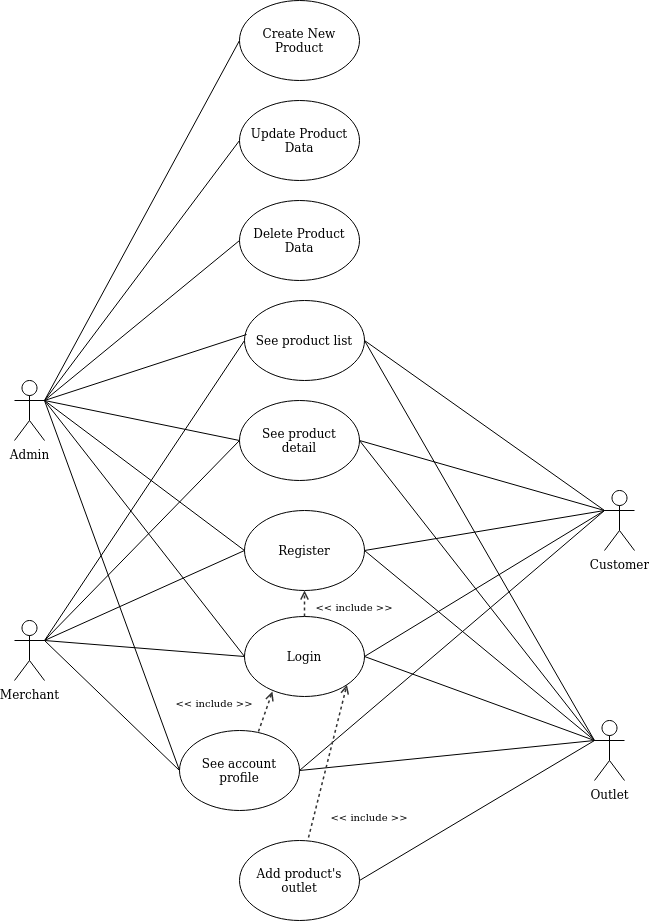

The diagram above was exported from draw.io. Its source (the exported page's mxGraphModel, read from the mxfile embedded in the PNG):
<mxGraphModel dx="1041" dy="452" grid="1" gridSize="10" guides="1" tooltips="1" connect="1" arrows="1" fold="1" page="1" pageScale="1" pageWidth="850" pageHeight="1100" math="0" shadow="0">
  <root>
    <mxCell id="0" />
    <mxCell id="1" parent="0" />
    <mxCell id="Vnf5kiHyl0rhPfOlQmEB-2" value="Admin" style="shape=umlActor;verticalLabelPosition=bottom;verticalAlign=top;html=1;outlineConnect=0;" vertex="1" parent="1">
      <mxGeometry x="140" y="380" width="30" height="60" as="geometry" />
    </mxCell>
    <mxCell id="Vnf5kiHyl0rhPfOlQmEB-3" value="Customer" style="shape=umlActor;verticalLabelPosition=bottom;verticalAlign=top;html=1;outlineConnect=0;" vertex="1" parent="1">
      <mxGeometry x="730" y="490" width="30" height="60" as="geometry" />
    </mxCell>
    <mxCell id="Vnf5kiHyl0rhPfOlQmEB-4" value="Create New Product" style="ellipse;whiteSpace=wrap;html=1;" vertex="1" parent="1">
      <mxGeometry x="365" width="120" height="80" as="geometry" />
    </mxCell>
    <mxCell id="Vnf5kiHyl0rhPfOlQmEB-5" value="Update Product Data" style="ellipse;whiteSpace=wrap;html=1;" vertex="1" parent="1">
      <mxGeometry x="365" y="100" width="120" height="80" as="geometry" />
    </mxCell>
    <mxCell id="Vnf5kiHyl0rhPfOlQmEB-6" value="Register" style="ellipse;whiteSpace=wrap;html=1;" vertex="1" parent="1">
      <mxGeometry x="370" y="510" width="120" height="80" as="geometry" />
    </mxCell>
    <mxCell id="Vnf5kiHyl0rhPfOlQmEB-7" value="Login" style="ellipse;whiteSpace=wrap;html=1;" vertex="1" parent="1">
      <mxGeometry x="370" y="616" width="120" height="80" as="geometry" />
    </mxCell>
    <mxCell id="Vnf5kiHyl0rhPfOlQmEB-8" value="See product list" style="ellipse;whiteSpace=wrap;html=1;" vertex="1" parent="1">
      <mxGeometry x="370" y="300" width="120" height="80" as="geometry" />
    </mxCell>
    <mxCell id="Vnf5kiHyl0rhPfOlQmEB-9" value="Delete Product Data" style="ellipse;whiteSpace=wrap;html=1;" vertex="1" parent="1">
      <mxGeometry x="365" y="200" width="120" height="80" as="geometry" />
    </mxCell>
    <mxCell id="Vnf5kiHyl0rhPfOlQmEB-13" value="&lt;div&gt;See account&lt;/div&gt;&lt;div&gt; profile&lt;/div&gt;" style="ellipse;whiteSpace=wrap;html=1;" vertex="1" parent="1">
      <mxGeometry x="305" y="730" width="120" height="80" as="geometry" />
    </mxCell>
    <mxCell id="Vnf5kiHyl0rhPfOlQmEB-14" value="&lt;div&gt;See product &lt;br&gt;&lt;/div&gt;&lt;div&gt;detail&lt;/div&gt;" style="ellipse;whiteSpace=wrap;html=1;" vertex="1" parent="1">
      <mxGeometry x="365" y="400" width="120" height="80" as="geometry" />
    </mxCell>
    <mxCell id="Vnf5kiHyl0rhPfOlQmEB-16" value="" style="endArrow=none;html=1;rounded=0;exitX=1;exitY=0.5;exitDx=0;exitDy=0;entryX=0;entryY=0.3333333333333333;entryDx=0;entryDy=0;entryPerimeter=0;" edge="1" parent="1" source="Vnf5kiHyl0rhPfOlQmEB-13" target="Vnf5kiHyl0rhPfOlQmEB-3">
      <mxGeometry width="50" height="50" relative="1" as="geometry">
        <mxPoint x="560" y="298" as="sourcePoint" />
        <mxPoint x="610" y="248" as="targetPoint" />
      </mxGeometry>
    </mxCell>
    <mxCell id="Vnf5kiHyl0rhPfOlQmEB-17" value="" style="endArrow=none;html=1;rounded=0;exitX=1;exitY=0.5;exitDx=0;exitDy=0;entryX=0;entryY=0.3333333333333333;entryDx=0;entryDy=0;entryPerimeter=0;" edge="1" parent="1" source="Vnf5kiHyl0rhPfOlQmEB-7" target="Vnf5kiHyl0rhPfOlQmEB-3">
      <mxGeometry width="50" height="50" relative="1" as="geometry">
        <mxPoint x="500" y="770" as="sourcePoint" />
        <mxPoint x="740" y="520" as="targetPoint" />
      </mxGeometry>
    </mxCell>
    <mxCell id="Vnf5kiHyl0rhPfOlQmEB-18" value="" style="endArrow=none;html=1;rounded=0;exitX=1;exitY=0.5;exitDx=0;exitDy=0;entryX=0;entryY=0.3333333333333333;entryDx=0;entryDy=0;entryPerimeter=0;" edge="1" parent="1" source="Vnf5kiHyl0rhPfOlQmEB-6" target="Vnf5kiHyl0rhPfOlQmEB-3">
      <mxGeometry width="50" height="50" relative="1" as="geometry">
        <mxPoint x="510" y="780" as="sourcePoint" />
        <mxPoint x="750" y="530" as="targetPoint" />
      </mxGeometry>
    </mxCell>
    <mxCell id="Vnf5kiHyl0rhPfOlQmEB-19" value="" style="endArrow=none;html=1;rounded=0;exitX=1;exitY=0.5;exitDx=0;exitDy=0;entryX=0;entryY=0.3333333333333333;entryDx=0;entryDy=0;entryPerimeter=0;" edge="1" parent="1" source="Vnf5kiHyl0rhPfOlQmEB-14" target="Vnf5kiHyl0rhPfOlQmEB-3">
      <mxGeometry width="50" height="50" relative="1" as="geometry">
        <mxPoint x="520" y="790" as="sourcePoint" />
        <mxPoint x="720" y="470" as="targetPoint" />
      </mxGeometry>
    </mxCell>
    <mxCell id="Vnf5kiHyl0rhPfOlQmEB-20" value="" style="endArrow=none;html=1;rounded=0;entryX=0;entryY=0.3333333333333333;entryDx=0;entryDy=0;entryPerimeter=0;exitX=1;exitY=0.5;exitDx=0;exitDy=0;" edge="1" parent="1" source="Vnf5kiHyl0rhPfOlQmEB-8" target="Vnf5kiHyl0rhPfOlQmEB-3">
      <mxGeometry width="50" height="50" relative="1" as="geometry">
        <mxPoint x="550" y="430" as="sourcePoint" />
        <mxPoint x="770" y="550" as="targetPoint" />
      </mxGeometry>
    </mxCell>
    <mxCell id="Vnf5kiHyl0rhPfOlQmEB-21" value="" style="endArrow=none;html=1;rounded=0;entryX=0;entryY=0.5;entryDx=0;entryDy=0;exitX=1;exitY=0.3333333333333333;exitDx=0;exitDy=0;exitPerimeter=0;" edge="1" parent="1" source="Vnf5kiHyl0rhPfOlQmEB-2" target="Vnf5kiHyl0rhPfOlQmEB-4">
      <mxGeometry width="50" height="50" relative="1" as="geometry">
        <mxPoint x="180" y="250" as="sourcePoint" />
        <mxPoint x="240" y="350" as="targetPoint" />
      </mxGeometry>
    </mxCell>
    <mxCell id="Vnf5kiHyl0rhPfOlQmEB-22" value="" style="endArrow=none;html=1;rounded=0;entryX=0;entryY=0.5;entryDx=0;entryDy=0;exitX=1;exitY=0.3333333333333333;exitDx=0;exitDy=0;exitPerimeter=0;" edge="1" parent="1" source="Vnf5kiHyl0rhPfOlQmEB-2" target="Vnf5kiHyl0rhPfOlQmEB-5">
      <mxGeometry width="50" height="50" relative="1" as="geometry">
        <mxPoint x="150" y="110" as="sourcePoint" />
        <mxPoint x="375" y="50" as="targetPoint" />
      </mxGeometry>
    </mxCell>
    <mxCell id="Vnf5kiHyl0rhPfOlQmEB-23" value="" style="endArrow=none;html=1;rounded=0;entryX=0;entryY=0.5;entryDx=0;entryDy=0;exitX=1;exitY=0.3333333333333333;exitDx=0;exitDy=0;exitPerimeter=0;" edge="1" parent="1" source="Vnf5kiHyl0rhPfOlQmEB-2" target="Vnf5kiHyl0rhPfOlQmEB-9">
      <mxGeometry width="50" height="50" relative="1" as="geometry">
        <mxPoint x="160" y="120" as="sourcePoint" />
        <mxPoint x="385" y="60" as="targetPoint" />
      </mxGeometry>
    </mxCell>
    <mxCell id="Vnf5kiHyl0rhPfOlQmEB-24" value="" style="endArrow=none;html=1;rounded=0;entryX=0.017;entryY=0.425;entryDx=0;entryDy=0;exitX=1;exitY=0.3333333333333333;exitDx=0;exitDy=0;exitPerimeter=0;entryPerimeter=0;" edge="1" parent="1" source="Vnf5kiHyl0rhPfOlQmEB-2" target="Vnf5kiHyl0rhPfOlQmEB-8">
      <mxGeometry width="50" height="50" relative="1" as="geometry">
        <mxPoint x="170" y="130" as="sourcePoint" />
        <mxPoint x="395" y="70" as="targetPoint" />
      </mxGeometry>
    </mxCell>
    <mxCell id="Vnf5kiHyl0rhPfOlQmEB-25" value="" style="endArrow=none;html=1;rounded=0;entryX=0;entryY=0.5;entryDx=0;entryDy=0;exitX=1;exitY=0.3333333333333333;exitDx=0;exitDy=0;exitPerimeter=0;" edge="1" parent="1" source="Vnf5kiHyl0rhPfOlQmEB-2" target="Vnf5kiHyl0rhPfOlQmEB-14">
      <mxGeometry width="50" height="50" relative="1" as="geometry">
        <mxPoint x="180" y="140" as="sourcePoint" />
        <mxPoint x="405" y="80" as="targetPoint" />
      </mxGeometry>
    </mxCell>
    <mxCell id="Vnf5kiHyl0rhPfOlQmEB-26" value="" style="endArrow=none;html=1;rounded=0;entryX=0;entryY=0.5;entryDx=0;entryDy=0;exitX=1;exitY=0.3333333333333333;exitDx=0;exitDy=0;exitPerimeter=0;" edge="1" parent="1" source="Vnf5kiHyl0rhPfOlQmEB-2" target="Vnf5kiHyl0rhPfOlQmEB-6">
      <mxGeometry width="50" height="50" relative="1" as="geometry">
        <mxPoint x="190" y="150" as="sourcePoint" />
        <mxPoint x="415" y="90" as="targetPoint" />
      </mxGeometry>
    </mxCell>
    <mxCell id="Vnf5kiHyl0rhPfOlQmEB-27" value="" style="endArrow=none;html=1;rounded=0;exitX=1;exitY=0.3333333333333333;exitDx=0;exitDy=0;exitPerimeter=0;entryX=0;entryY=0.5;entryDx=0;entryDy=0;" edge="1" parent="1" source="Vnf5kiHyl0rhPfOlQmEB-2" target="Vnf5kiHyl0rhPfOlQmEB-7">
      <mxGeometry width="50" height="50" relative="1" as="geometry">
        <mxPoint x="140" y="140" as="sourcePoint" />
        <mxPoint x="260" y="440" as="targetPoint" />
      </mxGeometry>
    </mxCell>
    <mxCell id="Vnf5kiHyl0rhPfOlQmEB-28" value="" style="endArrow=none;html=1;rounded=0;exitX=1;exitY=0.3333333333333333;exitDx=0;exitDy=0;exitPerimeter=0;entryX=0;entryY=0.5;entryDx=0;entryDy=0;" edge="1" parent="1" source="Vnf5kiHyl0rhPfOlQmEB-2" target="Vnf5kiHyl0rhPfOlQmEB-13">
      <mxGeometry width="50" height="50" relative="1" as="geometry">
        <mxPoint x="180" y="410" as="sourcePoint" />
        <mxPoint x="380" y="670" as="targetPoint" />
      </mxGeometry>
    </mxCell>
    <mxCell id="Vnf5kiHyl0rhPfOlQmEB-29" value="Merchant" style="shape=umlActor;verticalLabelPosition=bottom;verticalAlign=top;html=1;outlineConnect=0;" vertex="1" parent="1">
      <mxGeometry x="140" y="620" width="30" height="60" as="geometry" />
    </mxCell>
    <mxCell id="Vnf5kiHyl0rhPfOlQmEB-31" value="" style="endArrow=none;html=1;rounded=0;exitX=1;exitY=0.3333333333333333;exitDx=0;exitDy=0;exitPerimeter=0;entryX=0;entryY=0.5;entryDx=0;entryDy=0;" edge="1" parent="1" source="Vnf5kiHyl0rhPfOlQmEB-29" target="Vnf5kiHyl0rhPfOlQmEB-6">
      <mxGeometry width="50" height="50" relative="1" as="geometry">
        <mxPoint x="180" y="410" as="sourcePoint" />
        <mxPoint x="380" y="770" as="targetPoint" />
      </mxGeometry>
    </mxCell>
    <mxCell id="Vnf5kiHyl0rhPfOlQmEB-32" value="" style="endArrow=none;html=1;rounded=0;exitX=1;exitY=0.3333333333333333;exitDx=0;exitDy=0;exitPerimeter=0;entryX=0;entryY=0.5;entryDx=0;entryDy=0;" edge="1" parent="1" source="Vnf5kiHyl0rhPfOlQmEB-29" target="Vnf5kiHyl0rhPfOlQmEB-7">
      <mxGeometry width="50" height="50" relative="1" as="geometry">
        <mxPoint x="180" y="650" as="sourcePoint" />
        <mxPoint x="380" y="560" as="targetPoint" />
      </mxGeometry>
    </mxCell>
    <mxCell id="Vnf5kiHyl0rhPfOlQmEB-33" value="" style="endArrow=none;html=1;rounded=0;exitX=1;exitY=0.3333333333333333;exitDx=0;exitDy=0;exitPerimeter=0;entryX=0;entryY=0.5;entryDx=0;entryDy=0;" edge="1" parent="1" source="Vnf5kiHyl0rhPfOlQmEB-29" target="Vnf5kiHyl0rhPfOlQmEB-13">
      <mxGeometry width="50" height="50" relative="1" as="geometry">
        <mxPoint x="190" y="660" as="sourcePoint" />
        <mxPoint x="390" y="570" as="targetPoint" />
      </mxGeometry>
    </mxCell>
    <mxCell id="Vnf5kiHyl0rhPfOlQmEB-34" value="Outlet" style="shape=umlActor;verticalLabelPosition=bottom;verticalAlign=top;html=1;outlineConnect=0;" vertex="1" parent="1">
      <mxGeometry x="720" y="720" width="30" height="60" as="geometry" />
    </mxCell>
    <mxCell id="Vnf5kiHyl0rhPfOlQmEB-35" value="" style="endArrow=none;html=1;rounded=0;exitX=1;exitY=0.5;exitDx=0;exitDy=0;entryX=0;entryY=0.3333333333333333;entryDx=0;entryDy=0;entryPerimeter=0;" edge="1" parent="1" source="Vnf5kiHyl0rhPfOlQmEB-6" target="Vnf5kiHyl0rhPfOlQmEB-34">
      <mxGeometry width="50" height="50" relative="1" as="geometry">
        <mxPoint x="500" y="770" as="sourcePoint" />
        <mxPoint x="740" y="520" as="targetPoint" />
      </mxGeometry>
    </mxCell>
    <mxCell id="Vnf5kiHyl0rhPfOlQmEB-36" value="" style="endArrow=none;html=1;rounded=0;exitX=1;exitY=0.5;exitDx=0;exitDy=0;entryX=0;entryY=0.3333333333333333;entryDx=0;entryDy=0;entryPerimeter=0;" edge="1" parent="1" source="Vnf5kiHyl0rhPfOlQmEB-7" target="Vnf5kiHyl0rhPfOlQmEB-34">
      <mxGeometry width="50" height="50" relative="1" as="geometry">
        <mxPoint x="500" y="560" as="sourcePoint" />
        <mxPoint x="730" y="750" as="targetPoint" />
      </mxGeometry>
    </mxCell>
    <mxCell id="Vnf5kiHyl0rhPfOlQmEB-37" value="" style="endArrow=none;html=1;rounded=0;exitX=1;exitY=0.5;exitDx=0;exitDy=0;entryX=0;entryY=0.3333333333333333;entryDx=0;entryDy=0;entryPerimeter=0;" edge="1" parent="1" source="Vnf5kiHyl0rhPfOlQmEB-13" target="Vnf5kiHyl0rhPfOlQmEB-34">
      <mxGeometry width="50" height="50" relative="1" as="geometry">
        <mxPoint x="510" y="570" as="sourcePoint" />
        <mxPoint x="740" y="760" as="targetPoint" />
      </mxGeometry>
    </mxCell>
    <mxCell id="Vnf5kiHyl0rhPfOlQmEB-38" value="" style="endArrow=none;html=1;rounded=0;exitX=1;exitY=0.3333333333333333;exitDx=0;exitDy=0;exitPerimeter=0;entryX=0;entryY=0.5;entryDx=0;entryDy=0;" edge="1" parent="1" source="Vnf5kiHyl0rhPfOlQmEB-29" target="Vnf5kiHyl0rhPfOlQmEB-14">
      <mxGeometry width="50" height="50" relative="1" as="geometry">
        <mxPoint x="220" y="650" as="sourcePoint" />
        <mxPoint x="420" y="560" as="targetPoint" />
      </mxGeometry>
    </mxCell>
    <mxCell id="Vnf5kiHyl0rhPfOlQmEB-39" value="" style="endArrow=none;html=1;rounded=0;exitX=1;exitY=0.3333333333333333;exitDx=0;exitDy=0;exitPerimeter=0;entryX=0;entryY=0.5;entryDx=0;entryDy=0;" edge="1" parent="1" source="Vnf5kiHyl0rhPfOlQmEB-29" target="Vnf5kiHyl0rhPfOlQmEB-8">
      <mxGeometry width="50" height="50" relative="1" as="geometry">
        <mxPoint x="190" y="660" as="sourcePoint" />
        <mxPoint x="390" y="570" as="targetPoint" />
      </mxGeometry>
    </mxCell>
    <mxCell id="Vnf5kiHyl0rhPfOlQmEB-40" value="" style="endArrow=none;html=1;rounded=0;exitX=1;exitY=0.5;exitDx=0;exitDy=0;entryX=0;entryY=0.3333333333333333;entryDx=0;entryDy=0;entryPerimeter=0;" edge="1" parent="1" source="Vnf5kiHyl0rhPfOlQmEB-14" target="Vnf5kiHyl0rhPfOlQmEB-34">
      <mxGeometry width="50" height="50" relative="1" as="geometry">
        <mxPoint x="500" y="560" as="sourcePoint" />
        <mxPoint x="660" y="630" as="targetPoint" />
      </mxGeometry>
    </mxCell>
    <mxCell id="Vnf5kiHyl0rhPfOlQmEB-41" value="" style="endArrow=none;html=1;rounded=0;exitX=1;exitY=0.5;exitDx=0;exitDy=0;entryX=0;entryY=0.3333333333333333;entryDx=0;entryDy=0;entryPerimeter=0;" edge="1" parent="1" source="Vnf5kiHyl0rhPfOlQmEB-8" target="Vnf5kiHyl0rhPfOlQmEB-34">
      <mxGeometry width="50" height="50" relative="1" as="geometry">
        <mxPoint x="510" y="570" as="sourcePoint" />
        <mxPoint x="740" y="760" as="targetPoint" />
      </mxGeometry>
    </mxCell>
    <mxCell id="Vnf5kiHyl0rhPfOlQmEB-42" value="&lt;div&gt;Add product's &lt;br&gt;&lt;/div&gt;&lt;div&gt;outlet&lt;/div&gt;" style="ellipse;whiteSpace=wrap;html=1;" vertex="1" parent="1">
      <mxGeometry x="365" y="840" width="120" height="80" as="geometry" />
    </mxCell>
    <mxCell id="Vnf5kiHyl0rhPfOlQmEB-43" value="" style="endArrow=none;html=1;rounded=0;exitX=1;exitY=0.5;exitDx=0;exitDy=0;entryX=0;entryY=0.3333333333333333;entryDx=0;entryDy=0;entryPerimeter=0;" edge="1" parent="1" source="Vnf5kiHyl0rhPfOlQmEB-42" target="Vnf5kiHyl0rhPfOlQmEB-34">
      <mxGeometry width="50" height="50" relative="1" as="geometry">
        <mxPoint x="500" y="770" as="sourcePoint" />
        <mxPoint x="730" y="750" as="targetPoint" />
      </mxGeometry>
    </mxCell>
    <UserObject label="" lucidchartObjectId="GBdfX-B605se" id="Vnf5kiHyl0rhPfOlQmEB-47">
      <mxCell style="html=1;jettySize=18;whiteSpace=wrap;fontSize=13;strokeColor=#333333;strokeOpacity=100;dashed=1;fixDash=1;strokeWidth=1.5;rounded=0;startArrow=none;;endArrow=open;;exitX=0.575;exitY=-0.037;exitDx=0;exitDy=0;exitPerimeter=0;entryX=1;entryY=1;entryDx=0;entryDy=0;" edge="1" parent="1" source="Vnf5kiHyl0rhPfOlQmEB-42" target="Vnf5kiHyl0rhPfOlQmEB-7">
        <mxGeometry width="100" height="100" relative="1" as="geometry">
          <mxPoint x="375" y="740" as="sourcePoint" />
          <mxPoint x="490" y="800" as="targetPoint" />
        </mxGeometry>
      </mxCell>
    </UserObject>
    <mxCell id="Vnf5kiHyl0rhPfOlQmEB-48" value="&lt;div style=&quot;font-size: 10px&quot;&gt;&lt;font style=&quot;font-size: 10px&quot;&gt;&amp;lt;&amp;lt; include &amp;gt;&amp;gt;&lt;/font&gt;&lt;/div&gt;" style="text;html=1;strokeColor=none;fillColor=none;align=center;verticalAlign=middle;whiteSpace=wrap;rounded=0;rotation=0;" vertex="1" parent="1">
      <mxGeometry x="425" y="800" width="140" height="34" as="geometry" />
    </mxCell>
    <mxCell id="Vnf5kiHyl0rhPfOlQmEB-50" value="&lt;div style=&quot;font-size: 10px&quot;&gt;&lt;font style=&quot;font-size: 10px&quot;&gt;&amp;lt;&amp;lt; include &amp;gt;&amp;gt;&lt;/font&gt;&lt;/div&gt;" style="text;html=1;strokeColor=none;fillColor=none;align=center;verticalAlign=middle;whiteSpace=wrap;rounded=0;rotation=0;" vertex="1" parent="1">
      <mxGeometry x="410" y="590" width="140" height="34" as="geometry" />
    </mxCell>
    <UserObject label="" lucidchartObjectId="GBdfX-B605se" id="Vnf5kiHyl0rhPfOlQmEB-52">
      <mxCell style="html=1;jettySize=18;whiteSpace=wrap;fontSize=13;strokeColor=#333333;strokeOpacity=100;dashed=1;fixDash=1;strokeWidth=1.5;rounded=0;startArrow=none;;endArrow=open;;exitX=0.658;exitY=0.013;exitDx=0;exitDy=0;entryX=0.233;entryY=0.938;entryDx=0;entryDy=0;entryPerimeter=0;exitPerimeter=0;" edge="1" parent="1" source="Vnf5kiHyl0rhPfOlQmEB-13" target="Vnf5kiHyl0rhPfOlQmEB-7">
        <mxGeometry width="100" height="100" relative="1" as="geometry">
          <mxPoint x="350" y="862.76" as="sourcePoint" />
          <mxPoint x="388.42640687119274" y="710.0042712474617" as="targetPoint" />
        </mxGeometry>
      </mxCell>
    </UserObject>
    <mxCell id="Vnf5kiHyl0rhPfOlQmEB-53" value="&lt;div style=&quot;font-size: 10px&quot;&gt;&lt;font style=&quot;font-size: 10px&quot;&gt;&amp;lt;&amp;lt; include &amp;gt;&amp;gt;&lt;/font&gt;&lt;/div&gt;" style="text;html=1;strokeColor=none;fillColor=none;align=center;verticalAlign=middle;whiteSpace=wrap;rounded=0;rotation=0;" vertex="1" parent="1">
      <mxGeometry x="270" y="686" width="140" height="34" as="geometry" />
    </mxCell>
    <UserObject label="" lucidchartObjectId="GBdfX-B605se" id="Vnf5kiHyl0rhPfOlQmEB-55">
      <mxCell style="html=1;jettySize=18;whiteSpace=wrap;fontSize=13;strokeColor=#333333;strokeOpacity=100;dashed=1;fixDash=1;strokeWidth=1.5;rounded=0;startArrow=none;;endArrow=open;;exitX=0.5;exitY=0;exitDx=0;exitDy=0;" edge="1" parent="1" source="Vnf5kiHyl0rhPfOlQmEB-7" target="Vnf5kiHyl0rhPfOlQmEB-6">
        <mxGeometry width="100" height="100" relative="1" as="geometry">
          <mxPoint x="444" y="847.04" as="sourcePoint" />
          <mxPoint x="482.42640687119274" y="694.2842712474617" as="targetPoint" />
        </mxGeometry>
      </mxCell>
    </UserObject>
  </root>
</mxGraphModel>